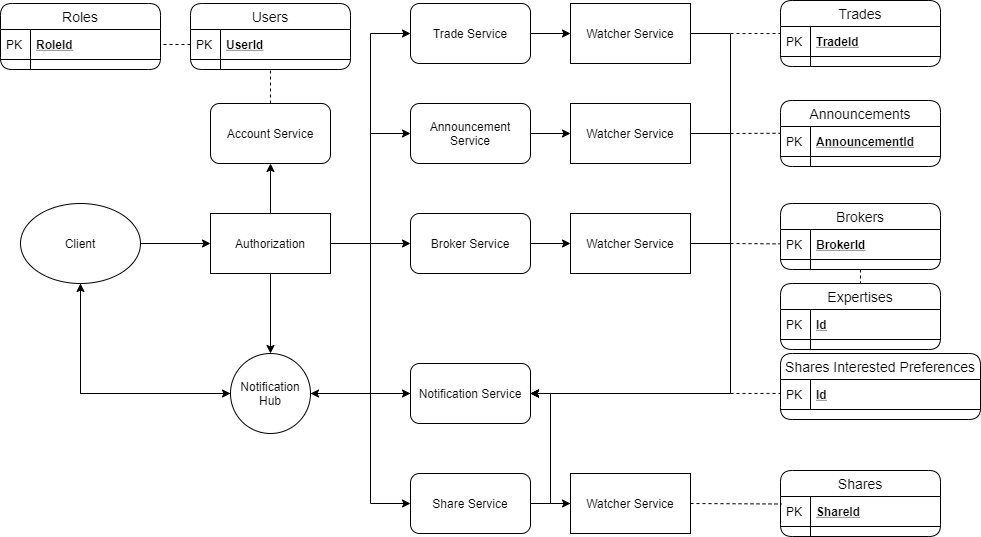

The diagram above was exported from draw.io. Its source (the exported page's mxGraphModel, read from the mxfile embedded in the PNG):
<mxGraphModel dx="2076" dy="2265" grid="1" gridSize="10" guides="1" tooltips="1" connect="1" arrows="1" fold="1" page="1" pageScale="1" pageWidth="827" pageHeight="1169" math="0" shadow="0">
  <root>
    <mxCell id="0" />
    <mxCell id="1" parent="0" />
    <mxCell id="2" value="" style="edgeStyle=orthogonalEdgeStyle;rounded=0;orthogonalLoop=1;jettySize=auto;html=1;" edge="1" source="4" target="11" parent="1">
      <mxGeometry relative="1" as="geometry" />
    </mxCell>
    <mxCell id="3" style="edgeStyle=orthogonalEdgeStyle;rounded=0;orthogonalLoop=1;jettySize=auto;html=1;entryX=0;entryY=0.5;entryDx=0;entryDy=0;" edge="1" source="4" target="26" parent="1">
      <mxGeometry relative="1" as="geometry">
        <Array as="points">
          <mxPoint x="150" y="380" />
        </Array>
      </mxGeometry>
    </mxCell>
    <mxCell id="4" value="Client" style="ellipse;whiteSpace=wrap;html=1;" vertex="1" parent="1">
      <mxGeometry x="90" y="190" width="120" height="80" as="geometry" />
    </mxCell>
    <mxCell id="5" value="" style="edgeStyle=orthogonalEdgeStyle;rounded=0;orthogonalLoop=1;jettySize=auto;html=1;" edge="1" source="11" target="14" parent="1">
      <mxGeometry relative="1" as="geometry" />
    </mxCell>
    <mxCell id="6" value="" style="edgeStyle=orthogonalEdgeStyle;rounded=0;orthogonalLoop=1;jettySize=auto;html=1;" edge="1" source="11" target="26" parent="1">
      <mxGeometry relative="1" as="geometry" />
    </mxCell>
    <mxCell id="7" style="edgeStyle=orthogonalEdgeStyle;rounded=0;orthogonalLoop=1;jettySize=auto;html=1;" edge="1" source="11" target="23" parent="1">
      <mxGeometry relative="1" as="geometry" />
    </mxCell>
    <mxCell id="8" style="edgeStyle=orthogonalEdgeStyle;rounded=0;orthogonalLoop=1;jettySize=auto;html=1;entryX=0;entryY=0.5;entryDx=0;entryDy=0;" edge="1" source="11" target="13" parent="1">
      <mxGeometry relative="1" as="geometry" />
    </mxCell>
    <mxCell id="9" style="edgeStyle=orthogonalEdgeStyle;rounded=0;orthogonalLoop=1;jettySize=auto;html=1;entryX=0;entryY=0.5;entryDx=0;entryDy=0;" edge="1" source="11" target="19" parent="1">
      <mxGeometry relative="1" as="geometry" />
    </mxCell>
    <mxCell id="10" style="edgeStyle=orthogonalEdgeStyle;rounded=0;orthogonalLoop=1;jettySize=auto;html=1;entryX=0;entryY=0.5;entryDx=0;entryDy=0;" edge="1" source="11" target="27" parent="1">
      <mxGeometry relative="1" as="geometry" />
    </mxCell>
    <mxCell id="11" value="Authorization" style="rounded=0;whiteSpace=wrap;html=1;" vertex="1" parent="1">
      <mxGeometry x="280" y="200" width="120" height="60" as="geometry" />
    </mxCell>
    <mxCell id="12" style="edgeStyle=orthogonalEdgeStyle;rounded=0;orthogonalLoop=1;jettySize=auto;html=1;entryX=0;entryY=0.5;entryDx=0;entryDy=0;" edge="1" source="13" target="31" parent="1">
      <mxGeometry relative="1" as="geometry" />
    </mxCell>
    <mxCell id="13" value="Announcement Service" style="rounded=1;whiteSpace=wrap;html=1;" vertex="1" parent="1">
      <mxGeometry x="480" y="90" width="120" height="60" as="geometry" />
    </mxCell>
    <mxCell id="14" value="Account Service" style="rounded=1;whiteSpace=wrap;html=1;" vertex="1" parent="1">
      <mxGeometry x="280" y="90" width="120" height="60" as="geometry" />
    </mxCell>
    <mxCell id="15" style="edgeStyle=orthogonalEdgeStyle;rounded=0;orthogonalLoop=1;jettySize=auto;html=1;exitX=1;exitY=0.5;exitDx=0;exitDy=0;" edge="1" source="27" target="17" parent="1">
      <mxGeometry relative="1" as="geometry" />
    </mxCell>
    <mxCell id="16" style="edgeStyle=orthogonalEdgeStyle;rounded=0;orthogonalLoop=1;jettySize=auto;html=1;entryX=1;entryY=0.5;entryDx=0;entryDy=0;" edge="1" source="17" target="21" parent="1">
      <mxGeometry relative="1" as="geometry" />
    </mxCell>
    <mxCell id="17" value="Watcher Service" style="rounded=0;whiteSpace=wrap;html=1;" vertex="1" parent="1">
      <mxGeometry x="640" y="460" width="120" height="60" as="geometry" />
    </mxCell>
    <mxCell id="18" style="edgeStyle=orthogonalEdgeStyle;rounded=0;orthogonalLoop=1;jettySize=auto;html=1;entryX=0;entryY=0.5;entryDx=0;entryDy=0;" edge="1" source="19" target="33" parent="1">
      <mxGeometry relative="1" as="geometry" />
    </mxCell>
    <mxCell id="19" value="Trade Service" style="rounded=1;whiteSpace=wrap;html=1;" vertex="1" parent="1">
      <mxGeometry x="480" y="-10" width="120" height="60" as="geometry" />
    </mxCell>
    <mxCell id="20" style="edgeStyle=orthogonalEdgeStyle;rounded=0;orthogonalLoop=1;jettySize=auto;html=1;entryX=1;entryY=0.5;entryDx=0;entryDy=0;" edge="1" source="21" target="26" parent="1">
      <mxGeometry relative="1" as="geometry">
        <mxPoint x="480" y="350" as="targetPoint" />
        <Array as="points" />
      </mxGeometry>
    </mxCell>
    <mxCell id="21" value="Notification Service" style="rounded=1;whiteSpace=wrap;html=1;" vertex="1" parent="1">
      <mxGeometry x="480" y="350" width="120" height="60" as="geometry" />
    </mxCell>
    <mxCell id="22" style="edgeStyle=orthogonalEdgeStyle;rounded=0;orthogonalLoop=1;jettySize=auto;html=1;entryX=0;entryY=0.5;entryDx=0;entryDy=0;" edge="1" source="23" target="29" parent="1">
      <mxGeometry relative="1" as="geometry" />
    </mxCell>
    <mxCell id="23" value="Broker Service" style="rounded=1;whiteSpace=wrap;html=1;" vertex="1" parent="1">
      <mxGeometry x="480" y="200" width="120" height="60" as="geometry" />
    </mxCell>
    <mxCell id="24" value="" style="edgeStyle=orthogonalEdgeStyle;rounded=0;orthogonalLoop=1;jettySize=auto;html=1;entryX=0;entryY=0.5;entryDx=0;entryDy=0;" edge="1" source="26" target="21" parent="1">
      <mxGeometry relative="1" as="geometry">
        <mxPoint x="480" y="380" as="targetPoint" />
      </mxGeometry>
    </mxCell>
    <mxCell id="25" style="edgeStyle=orthogonalEdgeStyle;rounded=0;orthogonalLoop=1;jettySize=auto;html=1;entryX=0.5;entryY=1;entryDx=0;entryDy=0;" edge="1" source="26" target="4" parent="1">
      <mxGeometry relative="1" as="geometry" />
    </mxCell>
    <mxCell id="26" value="Notification Hub" style="ellipse;whiteSpace=wrap;html=1;aspect=fixed;" vertex="1" parent="1">
      <mxGeometry x="300" y="340" width="80" height="80" as="geometry" />
    </mxCell>
    <mxCell id="27" value="Share Service" style="rounded=1;whiteSpace=wrap;html=1;" vertex="1" parent="1">
      <mxGeometry x="480" y="460" width="120" height="60" as="geometry" />
    </mxCell>
    <mxCell id="28" style="edgeStyle=orthogonalEdgeStyle;rounded=0;orthogonalLoop=1;jettySize=auto;html=1;entryX=1;entryY=0.5;entryDx=0;entryDy=0;" edge="1" source="29" target="21" parent="1">
      <mxGeometry relative="1" as="geometry">
        <mxPoint x="800" y="400" as="targetPoint" />
        <Array as="points">
          <mxPoint x="800" y="230" />
          <mxPoint x="800" y="380" />
        </Array>
      </mxGeometry>
    </mxCell>
    <mxCell id="29" value="Watcher Service" style="rounded=0;whiteSpace=wrap;html=1;" vertex="1" parent="1">
      <mxGeometry x="640" y="200" width="120" height="60" as="geometry" />
    </mxCell>
    <mxCell id="30" style="edgeStyle=orthogonalEdgeStyle;rounded=0;orthogonalLoop=1;jettySize=auto;html=1;" edge="1" source="31" parent="1">
      <mxGeometry relative="1" as="geometry">
        <mxPoint x="600" y="380" as="targetPoint" />
        <Array as="points">
          <mxPoint x="800" y="120" />
        </Array>
      </mxGeometry>
    </mxCell>
    <mxCell id="31" value="Watcher Service" style="rounded=0;whiteSpace=wrap;html=1;" vertex="1" parent="1">
      <mxGeometry x="640" y="90" width="120" height="60" as="geometry" />
    </mxCell>
    <mxCell id="32" style="edgeStyle=orthogonalEdgeStyle;rounded=0;orthogonalLoop=1;jettySize=auto;html=1;" edge="1" source="33" parent="1">
      <mxGeometry relative="1" as="geometry">
        <mxPoint x="600" y="380" as="targetPoint" />
        <Array as="points">
          <mxPoint x="800" y="20" />
          <mxPoint x="800" y="380" />
        </Array>
      </mxGeometry>
    </mxCell>
    <mxCell id="33" value="Watcher Service" style="rounded=0;whiteSpace=wrap;html=1;" vertex="1" parent="1">
      <mxGeometry x="640" y="-10" width="120" height="60" as="geometry" />
    </mxCell>
    <mxCell id="34" value="Shares" style="swimlane;fontStyle=0;childLayout=stackLayout;horizontal=1;startSize=26;horizontalStack=0;resizeParent=1;resizeParentMax=0;resizeLast=0;collapsible=1;marginBottom=0;align=center;fontSize=14;rounded=1;" vertex="1" parent="1">
      <mxGeometry x="850" y="457" width="160" height="66" as="geometry">
        <mxRectangle x="850" y="-10" width="70" height="26" as="alternateBounds" />
      </mxGeometry>
    </mxCell>
    <mxCell id="35" value="ShareId" style="shape=partialRectangle;top=0;left=0;right=0;bottom=1;align=left;verticalAlign=middle;fillColor=none;spacingLeft=34;spacingRight=4;overflow=hidden;rotatable=0;points=[[0,0.5],[1,0.5]];portConstraint=eastwest;dropTarget=0;fontStyle=5;fontSize=12;" vertex="1" parent="34">
      <mxGeometry y="26" width="160" height="30" as="geometry" />
    </mxCell>
    <mxCell id="36" value="PK" style="shape=partialRectangle;top=0;left=0;bottom=0;fillColor=none;align=left;verticalAlign=middle;spacingLeft=4;spacingRight=4;overflow=hidden;rotatable=0;points=[];portConstraint=eastwest;part=1;fontSize=12;" vertex="1" connectable="0" parent="35">
      <mxGeometry width="30" height="30" as="geometry" />
    </mxCell>
    <mxCell id="37" value="" style="shape=partialRectangle;top=0;left=0;right=0;bottom=0;align=left;verticalAlign=top;fillColor=none;spacingLeft=34;spacingRight=4;overflow=hidden;rotatable=0;points=[[0,0.5],[1,0.5]];portConstraint=eastwest;dropTarget=0;fontSize=12;" vertex="1" parent="34">
      <mxGeometry y="56" width="160" height="10" as="geometry" />
    </mxCell>
    <mxCell id="38" value="" style="shape=partialRectangle;top=0;left=0;bottom=0;fillColor=none;align=left;verticalAlign=top;spacingLeft=4;spacingRight=4;overflow=hidden;rotatable=0;points=[];portConstraint=eastwest;part=1;fontSize=12;" vertex="1" connectable="0" parent="37">
      <mxGeometry width="30" height="10" as="geometry" />
    </mxCell>
    <mxCell id="39" value="Shares Interested Preferences" style="swimlane;fontStyle=0;childLayout=stackLayout;horizontal=1;startSize=26;horizontalStack=0;resizeParent=1;resizeParentMax=0;resizeLast=0;collapsible=1;marginBottom=0;align=center;fontSize=14;rounded=1;" vertex="1" parent="1">
      <mxGeometry x="850" y="340" width="200" height="66" as="geometry">
        <mxRectangle x="850" y="-10" width="70" height="26" as="alternateBounds" />
      </mxGeometry>
    </mxCell>
    <mxCell id="40" value="Id" style="shape=partialRectangle;top=0;left=0;right=0;bottom=1;align=left;verticalAlign=middle;fillColor=none;spacingLeft=34;spacingRight=4;overflow=hidden;rotatable=0;points=[[0,0.5],[1,0.5]];portConstraint=eastwest;dropTarget=0;fontStyle=5;fontSize=12;" vertex="1" parent="39">
      <mxGeometry y="26" width="200" height="30" as="geometry" />
    </mxCell>
    <mxCell id="41" value="PK" style="shape=partialRectangle;top=0;left=0;bottom=0;fillColor=none;align=left;verticalAlign=middle;spacingLeft=4;spacingRight=4;overflow=hidden;rotatable=0;points=[];portConstraint=eastwest;part=1;fontSize=12;" vertex="1" connectable="0" parent="40">
      <mxGeometry width="30" height="30" as="geometry" />
    </mxCell>
    <mxCell id="42" value="" style="shape=partialRectangle;top=0;left=0;right=0;bottom=0;align=left;verticalAlign=top;fillColor=none;spacingLeft=34;spacingRight=4;overflow=hidden;rotatable=0;points=[[0,0.5],[1,0.5]];portConstraint=eastwest;dropTarget=0;fontSize=12;" vertex="1" parent="39">
      <mxGeometry y="56" width="200" height="10" as="geometry" />
    </mxCell>
    <mxCell id="43" value="" style="endArrow=none;dashed=1;html=1;" edge="1" target="44" parent="1">
      <mxGeometry width="50" height="50" relative="1" as="geometry">
        <mxPoint x="800" y="20" as="sourcePoint" />
        <mxPoint x="800" y="-110" as="targetPoint" />
      </mxGeometry>
    </mxCell>
    <mxCell id="44" value="Trades" style="swimlane;fontStyle=0;childLayout=stackLayout;horizontal=1;startSize=26;horizontalStack=0;resizeParent=1;resizeParentMax=0;resizeLast=0;collapsible=1;marginBottom=0;align=center;fontSize=14;rounded=1;" vertex="1" parent="1">
      <mxGeometry x="850" y="-13" width="160" height="66" as="geometry">
        <mxRectangle x="850" y="-10" width="70" height="26" as="alternateBounds" />
      </mxGeometry>
    </mxCell>
    <mxCell id="45" value="TradeId" style="shape=partialRectangle;top=0;left=0;right=0;bottom=1;align=left;verticalAlign=middle;fillColor=none;spacingLeft=34;spacingRight=4;overflow=hidden;rotatable=0;points=[[0,0.5],[1,0.5]];portConstraint=eastwest;dropTarget=0;fontStyle=5;fontSize=12;" vertex="1" parent="44">
      <mxGeometry y="26" width="160" height="30" as="geometry" />
    </mxCell>
    <mxCell id="46" value="PK" style="shape=partialRectangle;top=0;left=0;bottom=0;fillColor=none;align=left;verticalAlign=middle;spacingLeft=4;spacingRight=4;overflow=hidden;rotatable=0;points=[];portConstraint=eastwest;part=1;fontSize=12;" vertex="1" connectable="0" parent="45">
      <mxGeometry width="30" height="30" as="geometry" />
    </mxCell>
    <mxCell id="47" value="" style="shape=partialRectangle;top=0;left=0;right=0;bottom=0;align=left;verticalAlign=top;fillColor=none;spacingLeft=34;spacingRight=4;overflow=hidden;rotatable=0;points=[[0,0.5],[1,0.5]];portConstraint=eastwest;dropTarget=0;fontSize=12;" vertex="1" parent="44">
      <mxGeometry y="56" width="160" height="10" as="geometry" />
    </mxCell>
    <mxCell id="48" value="" style="shape=partialRectangle;top=0;left=0;bottom=0;fillColor=none;align=left;verticalAlign=top;spacingLeft=4;spacingRight=4;overflow=hidden;rotatable=0;points=[];portConstraint=eastwest;part=1;fontSize=12;" vertex="1" connectable="0" parent="47">
      <mxGeometry width="30" height="10" as="geometry" />
    </mxCell>
    <mxCell id="49" value="" style="endArrow=none;dashed=1;html=1;entryX=-0.002;entryY=0.225;entryDx=0;entryDy=0;entryPerimeter=0;" edge="1" target="51" parent="1">
      <mxGeometry width="50" height="50" relative="1" as="geometry">
        <mxPoint x="800" y="120" as="sourcePoint" />
        <mxPoint x="850" y="119" as="targetPoint" />
      </mxGeometry>
    </mxCell>
    <mxCell id="50" value="Announcements" style="swimlane;fontStyle=0;childLayout=stackLayout;horizontal=1;startSize=26;horizontalStack=0;resizeParent=1;resizeParentMax=0;resizeLast=0;collapsible=1;marginBottom=0;align=center;fontSize=14;rounded=1;" vertex="1" parent="1">
      <mxGeometry x="850" y="87" width="160" height="66" as="geometry">
        <mxRectangle x="850" y="-10" width="70" height="26" as="alternateBounds" />
      </mxGeometry>
    </mxCell>
    <mxCell id="51" value="AnnouncementId" style="shape=partialRectangle;top=0;left=0;right=0;bottom=1;align=left;verticalAlign=middle;fillColor=none;spacingLeft=34;spacingRight=4;overflow=hidden;rotatable=0;points=[[0,0.5],[1,0.5]];portConstraint=eastwest;dropTarget=0;fontStyle=5;fontSize=12;" vertex="1" parent="50">
      <mxGeometry y="26" width="160" height="30" as="geometry" />
    </mxCell>
    <mxCell id="52" value="PK" style="shape=partialRectangle;top=0;left=0;bottom=0;fillColor=none;align=left;verticalAlign=middle;spacingLeft=4;spacingRight=4;overflow=hidden;rotatable=0;points=[];portConstraint=eastwest;part=1;fontSize=12;" vertex="1" connectable="0" parent="51">
      <mxGeometry width="30" height="30" as="geometry" />
    </mxCell>
    <mxCell id="53" value="" style="shape=partialRectangle;top=0;left=0;right=0;bottom=0;align=left;verticalAlign=top;fillColor=none;spacingLeft=34;spacingRight=4;overflow=hidden;rotatable=0;points=[[0,0.5],[1,0.5]];portConstraint=eastwest;dropTarget=0;fontSize=12;" vertex="1" parent="50">
      <mxGeometry y="56" width="160" height="10" as="geometry" />
    </mxCell>
    <mxCell id="54" value="" style="shape=partialRectangle;top=0;left=0;bottom=0;fillColor=none;align=left;verticalAlign=top;spacingLeft=4;spacingRight=4;overflow=hidden;rotatable=0;points=[];portConstraint=eastwest;part=1;fontSize=12;" vertex="1" connectable="0" parent="53">
      <mxGeometry width="30" height="10" as="geometry" />
    </mxCell>
    <mxCell id="55" value="" style="endArrow=none;dashed=1;html=1;" edge="1" target="57" parent="1">
      <mxGeometry width="50" height="50" relative="1" as="geometry">
        <mxPoint x="800" y="230" as="sourcePoint" />
        <mxPoint x="859.6800000000001" y="129.75" as="targetPoint" />
      </mxGeometry>
    </mxCell>
    <mxCell id="56" value="Brokers" style="swimlane;fontStyle=0;childLayout=stackLayout;horizontal=1;startSize=26;horizontalStack=0;resizeParent=1;resizeParentMax=0;resizeLast=0;collapsible=1;marginBottom=0;align=center;fontSize=14;rounded=1;" vertex="1" parent="1">
      <mxGeometry x="850" y="190" width="160" height="66" as="geometry">
        <mxRectangle x="850" y="-10" width="70" height="26" as="alternateBounds" />
      </mxGeometry>
    </mxCell>
    <mxCell id="57" value="BrokerId" style="shape=partialRectangle;top=0;left=0;right=0;bottom=1;align=left;verticalAlign=middle;fillColor=none;spacingLeft=34;spacingRight=4;overflow=hidden;rotatable=0;points=[[0,0.5],[1,0.5]];portConstraint=eastwest;dropTarget=0;fontStyle=5;fontSize=12;" vertex="1" parent="56">
      <mxGeometry y="26" width="160" height="30" as="geometry" />
    </mxCell>
    <mxCell id="58" value="PK" style="shape=partialRectangle;top=0;left=0;bottom=0;fillColor=none;align=left;verticalAlign=middle;spacingLeft=4;spacingRight=4;overflow=hidden;rotatable=0;points=[];portConstraint=eastwest;part=1;fontSize=12;" vertex="1" connectable="0" parent="57">
      <mxGeometry width="30" height="30" as="geometry" />
    </mxCell>
    <mxCell id="59" value="" style="shape=partialRectangle;top=0;left=0;right=0;bottom=0;align=left;verticalAlign=top;fillColor=none;spacingLeft=34;spacingRight=4;overflow=hidden;rotatable=0;points=[[0,0.5],[1,0.5]];portConstraint=eastwest;dropTarget=0;fontSize=12;" vertex="1" parent="56">
      <mxGeometry y="56" width="160" height="10" as="geometry" />
    </mxCell>
    <mxCell id="60" value="" style="shape=partialRectangle;top=0;left=0;bottom=0;fillColor=none;align=left;verticalAlign=top;spacingLeft=4;spacingRight=4;overflow=hidden;rotatable=0;points=[];portConstraint=eastwest;part=1;fontSize=12;" vertex="1" connectable="0" parent="59">
      <mxGeometry width="30" height="10" as="geometry" />
    </mxCell>
    <mxCell id="61" value="" style="endArrow=none;dashed=1;html=1;entryX=0.001;entryY=0.464;entryDx=0;entryDy=0;entryPerimeter=0;" edge="1" target="40" parent="1">
      <mxGeometry width="50" height="50" relative="1" as="geometry">
        <mxPoint x="800" y="380" as="sourcePoint" />
        <mxPoint x="860" y="240.38461538461547" as="targetPoint" />
      </mxGeometry>
    </mxCell>
    <mxCell id="62" value="" style="endArrow=none;dashed=1;html=1;entryX=0.006;entryY=0.25;entryDx=0;entryDy=0;entryPerimeter=0;exitX=1;exitY=0.5;exitDx=0;exitDy=0;" edge="1" source="17" target="35" parent="1">
      <mxGeometry width="50" height="50" relative="1" as="geometry">
        <mxPoint x="810" y="390" as="sourcePoint" />
        <mxPoint x="860.1999999999998" y="389.9200000000003" as="targetPoint" />
      </mxGeometry>
    </mxCell>
    <mxCell id="63" value="" style="endArrow=none;dashed=1;html=1;exitX=0.5;exitY=0;exitDx=0;exitDy=0;entryX=0.5;entryY=1;entryDx=0;entryDy=0;" edge="1" source="14" target="64" parent="1">
      <mxGeometry width="50" height="50" relative="1" as="geometry">
        <mxPoint x="820" y="400" as="sourcePoint" />
        <mxPoint x="341" y="58" as="targetPoint" />
      </mxGeometry>
    </mxCell>
    <mxCell id="64" value="Users" style="swimlane;fontStyle=0;childLayout=stackLayout;horizontal=1;startSize=26;horizontalStack=0;resizeParent=1;resizeParentMax=0;resizeLast=0;collapsible=1;marginBottom=0;align=center;fontSize=14;rounded=1;" vertex="1" parent="1">
      <mxGeometry x="260" y="-10" width="160" height="66" as="geometry">
        <mxRectangle x="850" y="-10" width="70" height="26" as="alternateBounds" />
      </mxGeometry>
    </mxCell>
    <mxCell id="65" value="UserId" style="shape=partialRectangle;top=0;left=0;right=0;bottom=1;align=left;verticalAlign=middle;fillColor=none;spacingLeft=34;spacingRight=4;overflow=hidden;rotatable=0;points=[[0,0.5],[1,0.5]];portConstraint=eastwest;dropTarget=0;fontStyle=5;fontSize=12;" vertex="1" parent="64">
      <mxGeometry y="26" width="160" height="30" as="geometry" />
    </mxCell>
    <mxCell id="66" value="PK" style="shape=partialRectangle;top=0;left=0;bottom=0;fillColor=none;align=left;verticalAlign=middle;spacingLeft=4;spacingRight=4;overflow=hidden;rotatable=0;points=[];portConstraint=eastwest;part=1;fontSize=12;" vertex="1" connectable="0" parent="65">
      <mxGeometry width="30" height="30" as="geometry" />
    </mxCell>
    <mxCell id="67" value="" style="shape=partialRectangle;top=0;left=0;right=0;bottom=0;align=left;verticalAlign=top;fillColor=none;spacingLeft=34;spacingRight=4;overflow=hidden;rotatable=0;points=[[0,0.5],[1,0.5]];portConstraint=eastwest;dropTarget=0;fontSize=12;" vertex="1" parent="64">
      <mxGeometry y="56" width="160" height="10" as="geometry" />
    </mxCell>
    <mxCell id="68" value="" style="shape=partialRectangle;top=0;left=0;bottom=0;fillColor=none;align=left;verticalAlign=top;spacingLeft=4;spacingRight=4;overflow=hidden;rotatable=0;points=[];portConstraint=eastwest;part=1;fontSize=12;" vertex="1" connectable="0" parent="67">
      <mxGeometry width="30" height="10" as="geometry" />
    </mxCell>
    <mxCell id="69" value="" style="endArrow=none;dashed=1;html=1;entryX=0.5;entryY=0;entryDx=0;entryDy=0;exitX=0.5;exitY=1;exitDx=0;exitDy=0;" edge="1" source="56" target="70" parent="1">
      <mxGeometry width="50" height="50" relative="1" as="geometry">
        <mxPoint x="830" y="410" as="sourcePoint" />
        <mxPoint x="880.1999999999998" y="409.9200000000003" as="targetPoint" />
      </mxGeometry>
    </mxCell>
    <mxCell id="70" value="Expertises" style="swimlane;fontStyle=0;childLayout=stackLayout;horizontal=1;startSize=26;horizontalStack=0;resizeParent=1;resizeParentMax=0;resizeLast=0;collapsible=1;marginBottom=0;align=center;fontSize=14;rounded=1;" vertex="1" parent="1">
      <mxGeometry x="850" y="270" width="160" height="66" as="geometry">
        <mxRectangle x="850" y="-10" width="70" height="26" as="alternateBounds" />
      </mxGeometry>
    </mxCell>
    <mxCell id="71" value="Id" style="shape=partialRectangle;top=0;left=0;right=0;bottom=1;align=left;verticalAlign=middle;fillColor=none;spacingLeft=34;spacingRight=4;overflow=hidden;rotatable=0;points=[[0,0.5],[1,0.5]];portConstraint=eastwest;dropTarget=0;fontStyle=5;fontSize=12;" vertex="1" parent="70">
      <mxGeometry y="26" width="160" height="30" as="geometry" />
    </mxCell>
    <mxCell id="72" value="PK" style="shape=partialRectangle;top=0;left=0;bottom=0;fillColor=none;align=left;verticalAlign=middle;spacingLeft=4;spacingRight=4;overflow=hidden;rotatable=0;points=[];portConstraint=eastwest;part=1;fontSize=12;" vertex="1" connectable="0" parent="71">
      <mxGeometry width="30" height="30" as="geometry" />
    </mxCell>
    <mxCell id="73" value="" style="shape=partialRectangle;top=0;left=0;right=0;bottom=0;align=left;verticalAlign=top;fillColor=none;spacingLeft=34;spacingRight=4;overflow=hidden;rotatable=0;points=[[0,0.5],[1,0.5]];portConstraint=eastwest;dropTarget=0;fontSize=12;" vertex="1" parent="70">
      <mxGeometry y="56" width="160" height="10" as="geometry" />
    </mxCell>
    <mxCell id="74" value="" style="shape=partialRectangle;top=0;left=0;bottom=0;fillColor=none;align=left;verticalAlign=top;spacingLeft=4;spacingRight=4;overflow=hidden;rotatable=0;points=[];portConstraint=eastwest;part=1;fontSize=12;" vertex="1" connectable="0" parent="73">
      <mxGeometry width="30" height="10" as="geometry" />
    </mxCell>
    <mxCell id="75" value="Roles" style="swimlane;fontStyle=0;childLayout=stackLayout;horizontal=1;startSize=26;horizontalStack=0;resizeParent=1;resizeParentMax=0;resizeLast=0;collapsible=1;marginBottom=0;align=center;fontSize=14;rounded=1;" vertex="1" parent="1">
      <mxGeometry x="70" y="-10" width="160" height="66" as="geometry">
        <mxRectangle x="850" y="-10" width="70" height="26" as="alternateBounds" />
      </mxGeometry>
    </mxCell>
    <mxCell id="76" value="RoleId" style="shape=partialRectangle;top=0;left=0;right=0;bottom=1;align=left;verticalAlign=middle;fillColor=none;spacingLeft=34;spacingRight=4;overflow=hidden;rotatable=0;points=[[0,0.5],[1,0.5]];portConstraint=eastwest;dropTarget=0;fontStyle=5;fontSize=12;" vertex="1" parent="75">
      <mxGeometry y="26" width="160" height="30" as="geometry" />
    </mxCell>
    <mxCell id="77" value="PK" style="shape=partialRectangle;top=0;left=0;bottom=0;fillColor=none;align=left;verticalAlign=middle;spacingLeft=4;spacingRight=4;overflow=hidden;rotatable=0;points=[];portConstraint=eastwest;part=1;fontSize=12;" vertex="1" connectable="0" parent="76">
      <mxGeometry width="30" height="30" as="geometry" />
    </mxCell>
    <mxCell id="78" value="" style="shape=partialRectangle;top=0;left=0;right=0;bottom=0;align=left;verticalAlign=top;fillColor=none;spacingLeft=34;spacingRight=4;overflow=hidden;rotatable=0;points=[[0,0.5],[1,0.5]];portConstraint=eastwest;dropTarget=0;fontSize=12;" vertex="1" parent="75">
      <mxGeometry y="56" width="160" height="10" as="geometry" />
    </mxCell>
    <mxCell id="79" value="" style="shape=partialRectangle;top=0;left=0;bottom=0;fillColor=none;align=left;verticalAlign=top;spacingLeft=4;spacingRight=4;overflow=hidden;rotatable=0;points=[];portConstraint=eastwest;part=1;fontSize=12;" vertex="1" connectable="0" parent="78">
      <mxGeometry width="30" height="10" as="geometry" />
    </mxCell>
    <mxCell id="80" value="" style="endArrow=none;dashed=1;html=1;exitX=0;exitY=0.5;exitDx=0;exitDy=0;entryX=1;entryY=0.5;entryDx=0;entryDy=0;" edge="1" source="65" target="76" parent="1">
      <mxGeometry width="50" height="50" relative="1" as="geometry">
        <mxPoint x="350" y="100" as="sourcePoint" />
        <mxPoint x="350" y="66" as="targetPoint" />
      </mxGeometry>
    </mxCell>
  </root>
</mxGraphModel>